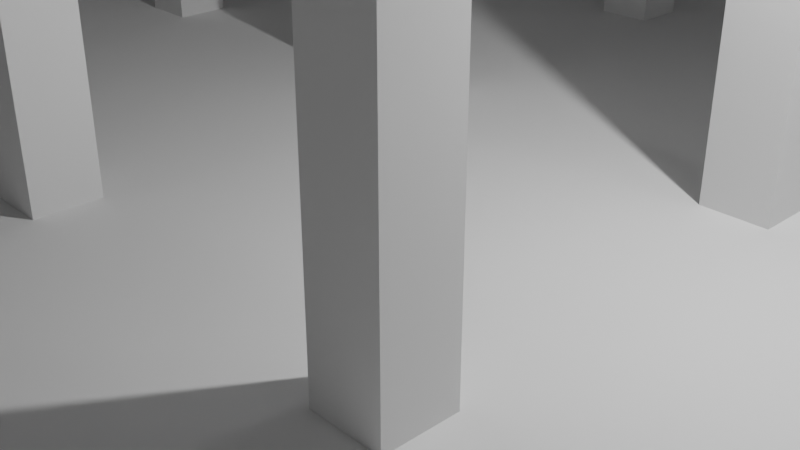 # Source: Arena_trial.blend  (saved by Blender 2.90.8; exported with 4.5.12 LTS)
import bpy
from mathutils import Matrix  # noqa: F401  (used for matrix-valued properties, if any)

bpy.ops.wm.read_factory_settings(use_empty=True)
scene = bpy.context.scene
scene.name = 'Scene'

# ---- collections
col_collection = bpy.data.collections.new('Collection'); scene.collection.children.link(col_collection)

# ---- world
world_world = bpy.data.worlds.new('World'); scene.world = world_world
world_world.use_nodes = True; world_world.node_tree.nodes.clear()
_N = world_world.node_tree.nodes; _L = world_world.node_tree.links
n0 = _N.new('ShaderNodeOutputWorld'); n0.name = 'World Output'; n0.location = (300, 300)
n1 = _N.new('ShaderNodeBackground'); n1.name = 'Background'; n1.location = (10, 300)
n1.inputs[0].default_value = (0.05088, 0.05088, 0.05088, 1.0)
_L.new(n1.outputs[0], n0.inputs[0])
n0.is_active_output = True
world_world.color = (0.05088, 0.05088, 0.05088)
world_world.use_sun_shadow = False
world_world.sun_shadow_jitter_overblur = 0.0

# ---- cameras
cam_camera = bpy.data.cameras.new('Camera')
cam_camera.clip_end = 100.0
cam_camera.ortho_scale = 7.314

# ---- lights
light_light = bpy.data.lights.new('Light', 'POINT')
light_light.transmission_factor = 0.0
light_light.energy = 1000.0
light_light.shadow_soft_size = 0.1
light_light.shadow_maximum_resolution = 0.006
light_light.use_absolute_resolution = True

# ---- meshes
me_cube_001 = bpy.data.meshes.new('Cube.001')
me_cube_001.from_pydata([(-1.0, -1.0, -1.0), (-1.0, -1.0, 1.0), (-1.0, 1.0, -1.0), (-1.0, 1.0, 1.0), (1.0, -1.0, -1.0), (1.0, -1.0, 1.0), (1.0, 1.0, -1.0), (1.0, 1.0, 1.0), (-1.0, 0.0, 1.0), (0.0, 1.0, 1.0), (1.0, 0.0, 1.0), (0.0, -1.0, 1.0), (0.0, 0.0, 1.0), (-1.0, 0.5, 1.0), (0.5, 1.0, 1.0), (1.0, -0.5, 1.0), (-0.5, -1.0, 1.0), (-1.0, -0.5, 1.0), (-0.5, 1.0, 1.0), (1.0, 0.5, 1.0), (0.5, -1.0, 1.0), (0.0, -0.5, 1.0), (0.0, 0.5, 1.0), (0.5, 0.0, 1.0), (-0.5, 0.0, 1.0), (-0.5, 0.5, 1.0), (0.5, 0.5, 1.0), (0.5, -0.5, 1.0), (-0.5, -0.5, 1.0), (-0.7117, -0.7117, 1.0), (-0.7883, -0.7117, 1.0), (-0.7883, -0.7883, 1.0), (-0.7117, -0.7883, 1.0), (0.2883, -0.7117, 1.0), (0.2117, -0.7117, 1.0), (0.2117, -0.7883, 1.0), (0.2883, -0.7883, 1.0), (0.2883, 0.2883, 1.0), (0.2117, 0.2883, 1.0), (0.2117, 0.2117, 1.0), (0.2883, 0.2117, 1.0), (-0.7117, 0.2883, 1.0), (-0.7883, 0.2883, 1.0), (-0.7883, 0.2117, 1.0), (-0.7117, 0.2117, 1.0), (-0.2117, 0.2883, 1.0), (-0.2883, 0.2883, 1.0), (-0.2883, 0.2117, 1.0), (-0.2117, 0.2117, 1.0), (-0.2117, 0.7883, 1.0), (-0.2883, 0.7883, 1.0), (-0.2883, 0.7117, 1.0), (-0.2117, 0.7117, 1.0), (-0.7117, 0.7883, 1.0), (-0.7883, 0.7883, 1.0), (-0.7883, 0.7117, 1.0), (-0.7117, 0.7117, 1.0), (0.7883, 0.2883, 1.0), (0.7117, 0.2883, 1.0), (0.7117, 0.2117, 1.0), (0.7883, 0.2117, 1.0), (0.7883, 0.7883, 1.0), (0.7117, 0.7883, 1.0), (0.7117, 0.7117, 1.0), (0.7883, 0.7117, 1.0), (0.2883, 0.7883, 1.0), (0.2117, 0.7883, 1.0), (0.2117, 0.7117, 1.0), (0.2883, 0.7117, 1.0), (0.7883, -0.7117, 1.0), (0.7117, -0.7117, 1.0), (0.7117, -0.7883, 1.0), (0.7883, -0.7883, 1.0), (0.7883, -0.2117, 1.0), (0.7117, -0.2117, 1.0), (0.7117, -0.2883, 1.0), (0.7883, -0.2883, 1.0), (0.2883, -0.2117, 1.0), (0.2117, -0.2117, 1.0), (0.2117, -0.2883, 1.0), (0.2883, -0.2883, 1.0), (-0.2117, -0.7117, 1.0), (-0.2883, -0.7117, 1.0), (-0.2883, -0.7883, 1.0), (-0.2117, -0.7883, 1.0), (-0.2117, -0.2117, 1.0), (-0.2883, -0.2117, 1.0), (-0.2883, -0.2883, 1.0), (-0.2117, -0.2883, 1.0), (-0.7117, -0.2117, 1.0), (-0.7883, -0.2117, 1.0), (-0.7883, -0.2883, 1.0), (-0.7117, -0.2883, 1.0), (-0.7883, -0.7117, 66.24), (-0.7117, -0.7117, 66.24), (-0.7117, -0.7883, 66.24), (-0.7883, -0.7883, 66.24), (0.2117, -0.7117, 66.24), (0.2883, -0.7117, 66.24), (0.2883, -0.7883, 66.24), (0.2117, -0.7883, 66.24), (0.2117, 0.2883, 66.24), (0.2883, 0.2883, 66.24), (0.2883, 0.2117, 66.24), (0.2117, 0.2117, 66.24), (-0.7883, 0.2883, 66.24), (-0.7117, 0.2883, 66.24), (-0.7117, 0.2117, 66.24), (-0.7883, 0.2117, 66.24), (-0.2883, 0.2883, 66.24), (-0.2117, 0.2883, 66.24), (-0.2117, 0.2117, 66.24), (-0.2883, 0.2117, 66.24), (-0.2883, 0.7883, 66.24), (-0.2117, 0.7883, 66.24), (-0.2117, 0.7117, 66.24), (-0.2883, 0.7117, 66.24), (-0.7883, 0.7883, 66.24), (-0.7117, 0.7883, 66.24), (-0.7117, 0.7117, 66.24), (-0.7883, 0.7117, 66.24), (0.7117, 0.2883, 66.24), (0.7883, 0.2883, 66.24), (0.7883, 0.2117, 66.24), (0.7117, 0.2117, 66.24), (0.7117, 0.7883, 66.24), (0.7883, 0.7883, 66.24), (0.7883, 0.7117, 66.24), (0.7117, 0.7117, 66.24), (0.2117, 0.7883, 66.24), (0.2883, 0.7883, 66.24), (0.2883, 0.7117, 66.24), (0.2117, 0.7117, 66.24), (0.7117, -0.7117, 66.24), (0.7883, -0.7117, 66.24), (0.7883, -0.7883, 66.24), (0.7117, -0.7883, 66.24), (0.7117, -0.2117, 66.24), (0.7883, -0.2117, 66.24), (0.7883, -0.2883, 66.24), (0.7117, -0.2883, 66.24), (0.2117, -0.2117, 66.24), (0.2883, -0.2117, 66.24), (0.2883, -0.2883, 66.24), (0.2117, -0.2883, 66.24), (-0.2883, -0.7117, 66.24), (-0.2117, -0.7117, 66.24), (-0.2117, -0.7883, 66.24), (-0.2883, -0.7883, 66.24), (-0.2883, -0.2117, 66.24), (-0.2117, -0.2117, 66.24), (-0.2117, -0.2883, 66.24), (-0.2883, -0.2883, 66.24), (-0.7883, -0.2117, 66.24), (-0.7117, -0.2117, 66.24), (-0.7117, -0.2883, 66.24), (-0.7883, -0.2883, 66.24)], [], [(0, 1, 17, 8, 13, 3, 2), (2, 3, 18, 9, 14, 7, 6), (6, 7, 19, 10, 15, 5, 4), (4, 5, 20, 11, 16, 1, 0), (2, 6, 4, 0), (42, 43, 108, 105), (81, 82, 145, 146), (44, 41, 106, 107), (55, 56, 119, 120), (41, 42, 105, 106), (54, 55, 120, 117), (56, 53, 118, 119), (67, 68, 131, 132), (53, 54, 117, 118), (66, 67, 132, 129), (68, 65, 130, 131), (79, 80, 143, 144), (65, 66, 129, 130), (78, 79, 144, 141), (39, 40, 103, 104), (80, 77, 142, 143), (28, 17, 30, 29), (17, 1, 31, 30), (1, 16, 32, 31), (16, 28, 29, 32), (27, 21, 34, 33), (21, 11, 35, 34), (11, 20, 36, 35), (20, 27, 33, 36), (26, 22, 38, 37), (22, 12, 39, 38), (12, 23, 40, 39), (23, 26, 37, 40), (25, 13, 42, 41), (13, 8, 43, 42), (8, 24, 44, 43), (24, 25, 41, 44), (22, 25, 46, 45), (25, 24, 47, 46), (24, 12, 48, 47), (12, 22, 45, 48), (9, 18, 50, 49), (18, 25, 51, 50), (25, 22, 52, 51), (22, 9, 49, 52), (18, 3, 54, 53), (3, 13, 55, 54), (13, 25, 56, 55), (25, 18, 53, 56), (19, 26, 58, 57), (26, 23, 59, 58), (23, 10, 60, 59), (10, 19, 57, 60), (7, 14, 62, 61), (14, 26, 63, 62), (26, 19, 64, 63), (19, 7, 61, 64), (14, 9, 66, 65), (9, 22, 67, 66), (22, 26, 68, 67), (26, 14, 65, 68), (15, 27, 70, 69), (27, 20, 71, 70), (20, 5, 72, 71), (5, 15, 69, 72), (10, 23, 74, 73), (23, 27, 75, 74), (27, 15, 76, 75), (15, 10, 73, 76), (23, 12, 78, 77), (12, 21, 79, 78), (21, 27, 80, 79), (27, 23, 77, 80), (21, 28, 82, 81), (28, 16, 83, 82), (16, 11, 84, 83), (11, 21, 81, 84), (12, 24, 86, 85), (24, 28, 87, 86), (28, 21, 88, 87), (21, 12, 85, 88), (24, 8, 90, 89), (8, 17, 91, 90), (17, 28, 92, 91), (28, 24, 89, 92), (94, 93, 96, 95), (98, 97, 100, 99), (102, 101, 104, 103), (106, 105, 108, 107), (110, 109, 112, 111), (114, 113, 116, 115), (118, 117, 120, 119), (122, 121, 124, 123), (126, 125, 128, 127), (130, 129, 132, 131), (134, 133, 136, 135), (138, 137, 140, 139), (142, 141, 144, 143), (146, 145, 148, 147), (150, 149, 152, 151), (154, 153, 156, 155), (29, 30, 93, 94), (84, 81, 146, 147), (43, 44, 107, 108), (32, 29, 94, 95), (82, 83, 148, 145), (69, 70, 133, 134), (30, 31, 96, 93), (83, 84, 147, 148), (72, 69, 134, 135), (31, 32, 95, 96), (70, 71, 136, 133), (57, 58, 121, 122), (71, 72, 135, 136), (60, 57, 122, 123), (58, 59, 124, 121), (45, 46, 109, 110), (59, 60, 123, 124), (48, 45, 110, 111), (85, 86, 149, 150), (46, 47, 112, 109), (33, 34, 97, 98), (88, 85, 150, 151), (47, 48, 111, 112), (36, 33, 98, 99), (86, 87, 152, 149), (73, 74, 137, 138), (34, 35, 100, 97), (87, 88, 151, 152), (76, 73, 138, 139), (35, 36, 99, 100), (74, 75, 140, 137), (61, 62, 125, 126), (75, 76, 139, 140), (64, 61, 126, 127), (62, 63, 128, 125), (49, 50, 113, 114), (63, 64, 127, 128), (52, 49, 114, 115), (89, 90, 153, 154), (50, 51, 116, 113), (37, 38, 101, 102), (92, 89, 154, 155), (51, 52, 115, 116), (40, 37, 102, 103), (90, 91, 156, 153), (77, 78, 141, 142), (38, 39, 104, 101), (91, 92, 155, 156)])
_uv = me_cube_001.uv_layers.new(name='UVMap')
_uv.uv.foreach_set('vector', [0.375, 0.0, 0.625, 0.0, 0.625, 0.0625, 0.625, 0.125, 0.625, 0.1875, 0.625, 0.25, 0.375, 0.25, 0.375, 0.25, 0.625, 0.25, 0.625, 0.3125, 0.625, 0.375, 0.625, 0.4375, 0.625, 0.5, 0.375, 0.5, 0.375, 0.5, 0.625, 0.5, 0.625, 0.5625, 0.625, 0.625, 0.625, 0.6875, 0.625, 0.75, 0.375, 0.75, 0.375, 0.75, 0.625, 0.75, 0.625, 0.8125, 0.625, 0.875, 0.625, 0.9375, 0.625, 1.0, 0.375, 1.0, 0.125, 0.5, 0.375, 0.5, 0.375, 0.75, 0.125, 0.75, 0.8485, 0.589, 0.8485, 0.5985, 0.8485, 0.5985, 0.8485, 0.589, 0.7765, 0.714, 0.786, 0.714, 0.786, 0.714, 0.7765, 0.714, 0.839, 0.5985, 0.839, 0.589, 0.839, 0.589, 0.839, 0.5985, 0.8485, 0.536, 0.839, 0.536, 0.839, 0.536, 0.8485, 0.536, 0.839, 0.589, 0.8485, 0.589, 0.8485, 0.589, 0.839, 0.589, 0.8485, 0.5265, 0.8485, 0.536, 0.8485, 0.536, 0.8485, 0.5265, 0.839, 0.536, 0.839, 0.5265, 0.839, 0.5265, 0.839, 0.536, 0.7235, 0.536, 0.714, 0.536, 0.714, 0.536, 0.7235, 0.536, 0.839, 0.5265, 0.8485, 0.5265, 0.8485, 0.5265, 0.839, 0.5265, 0.7235, 0.5265, 0.7235, 0.536, 0.7235, 0.536, 0.7235, 0.5265, 0.714, 0.536, 0.714, 0.5265, 0.714, 0.5265, 0.714, 0.536, 0.7235, 0.661, 0.714, 0.661, 0.714, 0.661, 0.7235, 0.661, 0.714, 0.5265, 0.7235, 0.5265, 0.7235, 0.5265, 0.714, 0.5265, 0.7235, 0.6515, 0.7235, 0.661, 0.7235, 0.661, 0.7235, 0.6515, 0.7235, 0.5985, 0.714, 0.5985, 0.714, 0.5985, 0.7235, 0.5985, 0.714, 0.661, 0.714, 0.6515, 0.714, 0.6515, 0.714, 0.661, 0.8125, 0.6875, 0.875, 0.6875, 0.8485, 0.714, 0.839, 0.714, 0.875, 0.6875, 0.875, 0.75, 0.8485, 0.7235, 0.8485, 0.714, 0.875, 0.75, 0.8125, 0.75, 0.839, 0.7235, 0.8485, 0.7235, 0.8125, 0.75, 0.8125, 0.6875, 0.839, 0.714, 0.839, 0.7235, 0.6875, 0.6875, 0.75, 0.6875, 0.7235, 0.714, 0.714, 0.714, 0.75, 0.6875, 0.75, 0.75, 0.7235, 0.7235, 0.7235, 0.714, 0.75, 0.75, 0.6875, 0.75, 0.714, 0.7235, 0.7235, 0.7235, 0.6875, 0.75, 0.6875, 0.6875, 0.714, 0.714, 0.714, 0.7235, 0.6875, 0.5625, 0.75, 0.5625, 0.7235, 0.589, 0.714, 0.589, 0.75, 0.5625, 0.75, 0.625, 0.7235, 0.5985, 0.7235, 0.589, 0.75, 0.625, 0.6875, 0.625, 0.714, 0.5985, 0.7235, 0.5985, 0.6875, 0.625, 0.6875, 0.5625, 0.714, 0.589, 0.714, 0.5985, 0.8125, 0.5625, 0.875, 0.5625, 0.8485, 0.589, 0.839, 0.589, 0.875, 0.5625, 0.875, 0.625, 0.8485, 0.5985, 0.8485, 0.589, 0.875, 0.625, 0.8125, 0.625, 0.839, 0.5985, 0.8485, 0.5985, 0.8125, 0.625, 0.8125, 0.5625, 0.839, 0.589, 0.839, 0.5985, 0.75, 0.5625, 0.8125, 0.5625, 0.786, 0.589, 0.7765, 0.589, 0.8125, 0.5625, 0.8125, 0.625, 0.786, 0.5985, 0.786, 0.589, 0.8125, 0.625, 0.75, 0.625, 0.7765, 0.5985, 0.786, 0.5985, 0.75, 0.625, 0.75, 0.5625, 0.7765, 0.589, 0.7765, 0.5985, 0.75, 0.5, 0.8125, 0.5, 0.786, 0.5265, 0.7765, 0.5265, 0.8125, 0.5, 0.8125, 0.5625, 0.786, 0.536, 0.786, 0.5265, 0.8125, 0.5625, 0.75, 0.5625, 0.7765, 0.536, 0.786, 0.536, 0.75, 0.5625, 0.75, 0.5, 0.7765, 0.5265, 0.7765, 0.536, 0.8125, 0.5, 0.875, 0.5, 0.8485, 0.5265, 0.839, 0.5265, 0.875, 0.5, 0.875, 0.5625, 0.8485, 0.536, 0.8485, 0.5265, 0.875, 0.5625, 0.8125, 0.5625, 0.839, 0.536, 0.8485, 0.536, 0.8125, 0.5625, 0.8125, 0.5, 0.839, 0.5265, 0.839, 0.536, 0.625, 0.5625, 0.6875, 0.5625, 0.661, 0.589, 0.6515, 0.589, 0.6875, 0.5625, 0.6875, 0.625, 0.661, 0.5985, 0.661, 0.589, 0.6875, 0.625, 0.625, 0.625, 0.6515, 0.5985, 0.661, 0.5985, 0.625, 0.625, 0.625, 0.5625, 0.6515, 0.589, 0.6515, 0.5985, 0.625, 0.5, 0.6875, 0.5, 0.661, 0.5265, 0.6515, 0.5265, 0.6875, 0.5, 0.6875, 0.5625, 0.661, 0.536, 0.661, 0.5265, 0.6875, 0.5625, 0.625, 0.5625, 0.6515, 0.536, 0.661, 0.536, 0.625, 0.5625, 0.625, 0.5, 0.6515, 0.5265, 0.6515, 0.536, 0.6875, 0.5, 0.75, 0.5, 0.7235, 0.5265, 0.714, 0.5265, 0.75, 0.5, 0.75, 0.5625, 0.7235, 0.536, 0.7235, 0.5265, 0.75, 0.5625, 0.6875, 0.5625, 0.714, 0.536, 0.7235, 0.536, 0.6875, 0.5625, 0.6875, 0.5, 0.714, 0.5265, 0.714, 0.536, 0.625, 0.6875, 0.6875, 0.6875, 0.661, 0.714, 0.6515, 0.714, 0.6875, 0.6875, 0.6875, 0.75, 0.661, 0.7235, 0.661, 0.714, 0.6875, 0.75, 0.625, 0.75, 0.6515, 0.7235, 0.661, 0.7235, 0.625, 0.75, 0.625, 0.6875, 0.6515, 0.714, 0.6515, 0.7235, 0.625, 0.625, 0.6875, 0.625, 0.661, 0.6515, 0.6515, 0.6515, 0.6875, 0.625, 0.6875, 0.6875, 0.661, 0.661, 0.661, 0.6515, 0.6875, 0.6875, 0.625, 0.6875, 0.6515, 0.661, 0.661, 0.661, 0.625, 0.6875, 0.625, 0.625, 0.6515, 0.6515, 0.6515, 0.661, 0.6875, 0.625, 0.75, 0.625, 0.7235, 0.6515, 0.714, 0.6515, 0.75, 0.625, 0.75, 0.6875, 0.7235, 0.661, 0.7235, 0.6515, 0.75, 0.6875, 0.6875, 0.6875, 0.714, 0.661, 0.7235, 0.661, 0.6875, 0.6875, 0.6875, 0.625, 0.714, 0.6515, 0.714, 0.661, 0.75, 0.6875, 0.8125, 0.6875, 0.786, 0.714, 0.7765, 0.714, 0.8125, 0.6875, 0.8125, 0.75, 0.786, 0.7235, 0.786, 0.714, 0.8125, 0.75, 0.75, 0.75, 0.7765, 0.7235, 0.786, 0.7235, 0.75, 0.75, 0.75, 0.6875, 0.7765, 0.714, 0.7765, 0.7235, 0.75, 0.625, 0.8125, 0.625, 0.786, 0.6515, 0.7765, 0.6515, 0.8125, 0.625, 0.8125, 0.6875, 0.786, 0.661, 0.786, 0.6515, 0.8125, 0.6875, 0.75, 0.6875, 0.7765, 0.661, 0.786, 0.661, 0.75, 0.6875, 0.75, 0.625, 0.7765, 0.6515, 0.7765, 0.661, 0.8125, 0.625, 0.875, 0.625, 0.8485, 0.6515, 0.839, 0.6515, 0.875, 0.625, 0.875, 0.6875, 0.8485, 0.661, 0.8485, 0.6515, 0.875, 0.6875, 0.8125, 0.6875, 0.839, 0.661, 0.8485, 0.661, 0.8125, 0.6875, 0.8125, 0.625, 0.839, 0.6515, 0.839, 0.661, 0.839, 0.714, 0.8485, 0.714, 0.8485, 0.7235, 0.839, 0.7235, 0.714, 0.714, 0.7235, 0.714, 0.7235, 0.7235, 0.714, 0.7235, 0.714, 0.589, 0.7235, 0.589, 0.7235, 0.5985, 0.714, 0.5985, 0.839, 0.589, 0.8485, 0.589, 0.8485, 0.5985, 0.839, 0.5985, 0.7765, 0.589, 0.786, 0.589, 0.786, 0.5985, 0.7765, 0.5985, 0.7765, 0.5265, 0.786, 0.5265, 0.786, 0.536, 0.7765, 0.536, 0.839, 0.5265, 0.8485, 0.5265, 0.8485, 0.536, 0.839, 0.536, 0.6515, 0.589, 0.661, 0.589, 0.661, 0.5985, 0.6515, 0.5985, 0.6515, 0.5265, 0.661, 0.5265, 0.661, 0.536, 0.6515, 0.536, 0.714, 0.5265, 0.7235, 0.5265, 0.7235, 0.536, 0.714, 0.536, 0.6515, 0.714, 0.661, 0.714, 0.661, 0.7235, 0.6515, 0.7235, 0.6515, 0.6515, 0.661, 0.6515, 0.661, 0.661, 0.6515, 0.661, 0.714, 0.6515, 0.7235, 0.6515, 0.7235, 0.661, 0.714, 0.661, 0.7765, 0.714, 0.786, 0.714, 0.786, 0.7235, 0.7765, 0.7235, 0.7765, 0.6515, 0.786, 0.6515, 0.786, 0.661, 0.7765, 0.661, 0.839, 0.6515, 0.8485, 0.6515, 0.8485, 0.661, 0.839, 0.661, 0.839, 0.714, 0.8485, 0.714, 0.8485, 0.714, 0.839, 0.714, 0.7765, 0.7235, 0.7765, 0.714, 0.7765, 0.714, 0.7765, 0.7235, 0.8485, 0.5985, 0.839, 0.5985, 0.839, 0.5985, 0.8485, 0.5985, 0.839, 0.7235, 0.839, 0.714, 0.839, 0.714, 0.839, 0.7235, 0.786, 0.714, 0.786, 0.7235, 0.786, 0.7235, 0.786, 0.714, 0.6515, 0.714, 0.661, 0.714, 0.661, 0.714, 0.6515, 0.714, 0.8485, 0.714, 0.8485, 0.7235, 0.8485, 0.7235, 0.8485, 0.714, 0.786, 0.7235, 0.7765, 0.7235, 0.7765, 0.7235, 0.786, 0.7235, 0.6515, 0.7235, 0.6515, 0.714, 0.6515, 0.714, 0.6515, 0.7235, 0.8485, 0.7235, 0.839, 0.7235, 0.839, 0.7235, 0.8485, 0.7235, 0.661, 0.714, 0.661, 0.7235, 0.661, 0.7235, 0.661, 0.714, 0.6515, 0.589, 0.661, 0.589, 0.661, 0.589, 0.6515, 0.589, 0.661, 0.7235, 0.6515, 0.7235, 0.6515, 0.7235, 0.661, 0.7235, 0.6515, 0.5985, 0.6515, 0.589, 0.6515, 0.589, 0.6515, 0.5985, 0.661, 0.589, 0.661, 0.5985, 0.661, 0.5985, 0.661, 0.589, 0.7765, 0.589, 0.786, 0.589, 0.786, 0.589, 0.7765, 0.589, 0.661, 0.5985, 0.6515, 0.5985, 0.6515, 0.5985, 0.661, 0.5985, 0.7765, 0.5985, 0.7765, 0.589, 0.7765, 0.589, 0.7765, 0.5985, 0.7765, 0.6515, 0.786, 0.6515, 0.786, 0.6515, 0.7765, 0.6515, 0.786, 0.589, 0.786, 0.5985, 0.786, 0.5985, 0.786, 0.589, 0.714, 0.714, 0.7235, 0.714, 0.7235, 0.714, 0.714, 0.714, 0.7765, 0.661, 0.7765, 0.6515, 0.7765, 0.6515, 0.7765, 0.661, 0.786, 0.5985, 0.7765, 0.5985, 0.7765, 0.5985, 0.786, 0.5985, 0.714, 0.7235, 0.714, 0.714, 0.714, 0.714, 0.714, 0.7235, 0.786, 0.6515, 0.786, 0.661, 0.786, 0.661, 0.786, 0.6515, 0.6515, 0.6515, 0.661, 0.6515, 0.661, 0.6515, 0.6515, 0.6515, 0.7235, 0.714, 0.7235, 0.7235, 0.7235, 0.7235, 0.7235, 0.714, 0.786, 0.661, 0.7765, 0.661, 0.7765, 0.661, 0.786, 0.661, 0.6515, 0.661, 0.6515, 0.6515, 0.6515, 0.6515, 0.6515, 0.661, 0.7235, 0.7235, 0.714, 0.7235, 0.714, 0.7235, 0.7235, 0.7235, 0.661, 0.6515, 0.661, 0.661, 0.661, 0.661, 0.661, 0.6515, 0.6515, 0.5265, 0.661, 0.5265, 0.661, 0.5265, 0.6515, 0.5265, 0.661, 0.661, 0.6515, 0.661, 0.6515, 0.661, 0.661, 0.661, 0.6515, 0.536, 0.6515, 0.5265, 0.6515, 0.5265, 0.6515, 0.536, 0.661, 0.5265, 0.661, 0.536, 0.661, 0.536, 0.661, 0.5265, 0.7765, 0.5265, 0.786, 0.5265, 0.786, 0.5265, 0.7765, 0.5265, 0.661, 0.536, 0.6515, 0.536, 0.6515, 0.536, 0.661, 0.536, 0.7765, 0.536, 0.7765, 0.5265, 0.7765, 0.5265, 0.7765, 0.536, 0.839, 0.6515, 0.8485, 0.6515, 0.8485, 0.6515, 0.839, 0.6515, 0.786, 0.5265, 0.786, 0.536, 0.786, 0.536, 0.786, 0.5265, 0.714, 0.589, 0.7235, 0.589, 0.7235, 0.589, 0.714, 0.589, 0.839, 0.661, 0.839, 0.6515, 0.839, 0.6515, 0.839, 0.661, 0.786, 0.536, 0.7765, 0.536, 0.7765, 0.536, 0.786, 0.536, 0.714, 0.5985, 0.714, 0.589, 0.714, 0.589, 0.714, 0.5985, 0.8485, 0.6515, 0.8485, 0.661, 0.8485, 0.661, 0.8485, 0.6515, 0.714, 0.6515, 0.7235, 0.6515, 0.7235, 0.6515, 0.714, 0.6515, 0.7235, 0.589, 0.7235, 0.5985, 0.7235, 0.5985, 0.7235, 0.589, 0.8485, 0.661, 0.839, 0.661, 0.839, 0.661, 0.8485, 0.661])
me_cube_001.use_remesh_fix_poles = True
me_cube_001.use_remesh_preserve_attributes = False
me_cube_001.use_mirror_vertex_groups = False
me_cube_001.update()
me_torus = bpy.data.meshes.new('Torus')
me_torus.from_pydata([(11.13, 0.0, 0.0), (10.51, 0.0, 0.3594), (10.51, 0.0, -0.3594), (7.87, 7.87, 0.0), (7.43, 7.43, 0.3594), (7.43, 7.43, -0.3594), (8.403e-07, 11.13, 0.0), (7.933e-07, 10.51, 0.3594), (7.933e-07, 10.51, -0.3594), (-7.87, 7.87, 0.0), (-7.43, 7.43, 0.3594), (-7.43, 7.43, -0.3594), (-11.13, 9.73e-07, 0.0), (-10.51, 9.186e-07, 0.3594), (-10.51, 9.186e-07, -0.3594), (-7.87, -7.87, 0.0), (-7.43, -7.43, 0.3594), (-7.43, -7.43, -0.3594), (8.403e-07, -11.13, 0.0), (7.933e-07, -10.51, 0.3594), (7.933e-07, -10.51, -0.3594), (7.87, -7.87, 0.0), (7.43, -7.43, 0.3594), (7.43, -7.43, -0.3594)], [], [(0, 3, 4, 1), (1, 4, 5, 2), (2, 5, 3, 0), (3, 6, 7, 4), (4, 7, 8, 5), (5, 8, 6, 3), (6, 9, 10, 7), (7, 10, 11, 8), (8, 11, 9, 6), (9, 12, 13, 10), (10, 13, 14, 11), (11, 14, 12, 9), (12, 15, 16, 13), (13, 16, 17, 14), (14, 17, 15, 12), (15, 18, 19, 16), (16, 19, 20, 17), (17, 20, 18, 15), (18, 21, 22, 19), (19, 22, 23, 20), (20, 23, 21, 18), (21, 0, 1, 22), (22, 1, 2, 23), (23, 2, 0, 21)])
_uv = me_torus.uv_layers.new(name='UVMap')
_uv.uv.foreach_set('vector', [0.5, 0.6667, 0.625, 0.6667, 0.625, 1.0, 0.5, 1.0, 0.5, 0.0, 0.625, 0.0, 0.625, 0.3333, 0.5, 0.3333, 0.5, 0.3333, 0.625, 0.3333, 0.625, 0.6667, 0.5, 0.6667, 0.625, 0.6667, 0.75, 0.6667, 0.75, 1.0, 0.625, 1.0, 0.625, 0.0, 0.75, 0.0, 0.75, 0.3333, 0.625, 0.3333, 0.625, 0.3333, 0.75, 0.3333, 0.75, 0.6667, 0.625, 0.6667, 0.75, 0.6667, 0.875, 0.6667, 0.875, 1.0, 0.75, 1.0, 0.75, 0.0, 0.875, 0.0, 0.875, 0.3333, 0.75, 0.3333, 0.75, 0.3333, 0.875, 0.3333, 0.875, 0.6667, 0.75, 0.6667, 0.875, 0.6667, 1.0, 0.6667, 1.0, 1.0, 0.875, 1.0, 0.875, 0.0, 1.0, 0.0, 1.0, 0.3333, 0.875, 0.3333, 0.875, 0.3333, 1.0, 0.3333, 1.0, 0.6667, 0.875, 0.6667, 0.0, 0.6667, 0.125, 0.6667, 0.125, 1.0, 0.0, 1.0, 0.0, 0.0, 0.125, 0.0, 0.125, 0.3333, 0.0, 0.3333, 0.0, 0.3333, 0.125, 0.3333, 0.125, 0.6667, 0.0, 0.6667, 0.125, 0.6667, 0.25, 0.6667, 0.25, 1.0, 0.125, 1.0, 0.125, 0.0, 0.25, 0.0, 0.25, 0.3333, 0.125, 0.3333, 0.125, 0.3333, 0.25, 0.3333, 0.25, 0.6667, 0.125, 0.6667, 0.25, 0.6667, 0.375, 0.6667, 0.375, 1.0, 0.25, 1.0, 0.25, 0.0, 0.375, 0.0, 0.375, 0.3333, 0.25, 0.3333, 0.25, 0.3333, 0.375, 0.3333, 0.375, 0.6667, 0.25, 0.6667, 0.375, 0.6667, 0.5, 0.6667, 0.5, 1.0, 0.375, 1.0, 0.375, 0.0, 0.5, 0.0, 0.5, 0.3333, 0.375, 0.3333, 0.375, 0.3333, 0.5, 0.3333, 0.5, 0.6667, 0.375, 0.6667])
me_torus.use_remesh_fix_poles = True
me_torus.use_remesh_preserve_attributes = False
me_torus.use_mirror_vertex_groups = False
me_torus.update()

# ---- objects
ob_light = bpy.data.objects.new('Light', light_light)
ob_camera = bpy.data.objects.new('Camera', cam_camera)
ob_cube = bpy.data.objects.new('Cube', me_cube_001)
ob_torus = bpy.data.objects.new('Torus', me_torus)

# ---- transforms, parenting, visibility, modifiers, constraints
ob_light.location = (4.076, 1.005, 5.904)
ob_light.rotation_euler = (0.6503, 0.05522, 1.866)
ob_light.lock_rotations_4d = False
ob_light.empty_display_type = 'ARROWS'
ob_light.color = (0.0, 0.0, 0.0, 0.0)
ob_light.lineart.crease_threshold = 0.0
ob_camera.location = (7.359, -6.926, 4.958)
ob_camera.rotation_euler = (1.109, 0.0, 0.8149)
ob_camera.lock_rotations_4d = False
ob_camera.empty_display_type = 'ARROWS'
ob_camera.color = (0.0, 0.0, 0.0, 0.0)
ob_camera.display_type = 'WIRE'
ob_camera.lineart.crease_threshold = 0.0
ob_cube.location = (0.0, 0.0, 0.0)
ob_cube.scale = (10.0, 10.0, 0.1992)
ob_cube.lineart.crease_threshold = 0.0
ob_torus.location = (0.0, 0.0, 0.0)
ob_torus.lineart.crease_threshold = 0.0

# ---- collection membership
col_collection.objects.link(ob_light)
col_collection.objects.link(ob_camera)
col_collection.objects.link(ob_cube)
col_collection.objects.link(ob_torus)

# ---- scene / render settings (as saved in the file)
scene.camera = ob_camera
scene.frame_start = 1; scene.frame_end = 250; scene.frame_set(1)
scene.render.engine = 'BLENDER_EEVEE_NEXT'
scene.cycles.use_denoising = False
scene.cycles.samples = 128
scene.cycles.sampling_pattern = 'TABULATED_SOBOL'
scene.cycles.use_adaptive_sampling = False
scene.cycles.use_light_tree = False
scene.view_settings.view_transform = 'Filmic'
bpy.context.view_layer.update()
